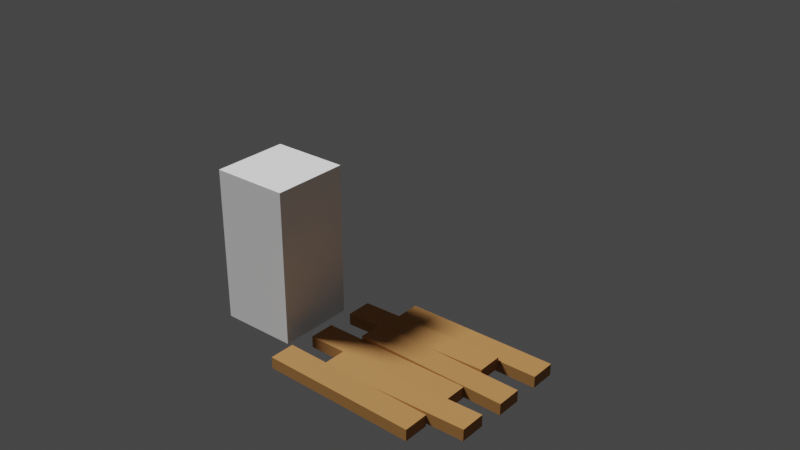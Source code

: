 # Source: RPGGame_Environ.blend  (saved by Blender 3.0.42; exported with 4.5.12 LTS)
import bpy
from mathutils import Matrix  # noqa: F401  (used for matrix-valued properties, if any)

bpy.ops.wm.read_factory_settings(use_empty=True)
scene = bpy.context.scene
scene.name = 'Scene'

# ---- collections
col_collection = bpy.data.collections.new('Collection'); scene.collection.children.link(col_collection)
col_rock_column_1x1 = bpy.data.collections.new('rock_column_1x1'); scene.collection.children.link(col_rock_column_1x1)
col_rock_column_3x1 = bpy.data.collections.new('rock_column_3x1'); scene.collection.children.link(col_rock_column_3x1)
col_rock_column_3x1_low = bpy.data.collections.new('rock_column_3x1_low'); scene.collection.children.link(col_rock_column_3x1_low)
col_chest = bpy.data.collections.new('chest'); scene.collection.children.link(col_chest)
col_wood_floor = bpy.data.collections.new('wood_floor'); scene.collection.children.link(col_wood_floor)

# ---- materials (node trees are filled in below, after node groups)
mat_rock = bpy.data.materials.new('rock')
mat_rock.alpha_threshold = 0.0
mat_rock.use_transparent_shadow = False
mat_rock.line_color = (0.0, 0.0, 0.0, 1.0)
mat_wood = bpy.data.materials.new('wood')
mat_wood.use_transparent_shadow = False
mat_steel = bpy.data.materials.new('steel')
mat_steel.use_transparent_shadow = False
mat_red = bpy.data.materials.new('red')
mat_red.use_transparent_shadow = False

# ---- node groups
ng_auto_smooth = bpy.data.node_groups.new('Auto Smooth', 'GeometryNodeTree')
_s = ng_auto_smooth.interface.new_socket(name='Geometry', in_out='OUTPUT', socket_type='NodeSocketGeometry')
_s = ng_auto_smooth.interface.new_socket(name='Geometry', in_out='INPUT', socket_type='NodeSocketGeometry')
_s = ng_auto_smooth.interface.new_socket(name='Angle', in_out='INPUT', socket_type='NodeSocketFloat')
_s.subtype = 'ANGLE'
_s.min_value = 0.0
_s.max_value = 3.142
ng_auto_smooth.is_modifier = True
_N = ng_auto_smooth.nodes; _L = ng_auto_smooth.links
n0 = _N.new('NodeGroupOutput'); n0.name = 'Group Output'; n0.location = (480, -100)
n1 = _N.new('NodeGroupInput'); n1.name = 'Group Input'; n1.location = (-420, -300)
n2 = _N.new('NodeGroupInput'); n2.name = 'Group Input.001'; n2.location = (-60, -100)
n3 = _N.new('GeometryNodeSetShadeSmooth'); n3.name = 'Set Shade Smooth'; n3.location = (120, -100)
n3.domain = 'EDGE'
n4 = _N.new('GeometryNodeSetShadeSmooth'); n4.name = 'Set Shade Smooth.001'; n4.location = (300, -100)
n5 = _N.new('GeometryNodeInputMeshEdgeAngle'); n5.name = 'Edge Angle'; n5.location = (-420, -220)
n6 = _N.new('GeometryNodeInputEdgeSmooth'); n6.name = 'Is Edge Smooth'; n6.location = (-60, -160)
n7 = _N.new('GeometryNodeInputShadeSmooth'); n7.name = 'Is Face Smooth'; n7.location = (-240, -340)
n8 = _N.new('FunctionNodeBooleanMath'); n8.name = 'Boolean Math'; n8.location = (-60, -220)
n9 = _N.new('FunctionNodeCompare'); n9.name = 'Compare'; n9.location = (-240, -180)
n9.operation = 'LESS_EQUAL'
_L.new(n5.outputs[0], n9.inputs[0])
_L.new(n4.outputs[0], n0.inputs[0])
_L.new(n1.outputs[1], n9.inputs[1])
_L.new(n9.outputs[0], n8.inputs[0])
_L.new(n7.outputs[0], n8.inputs[1])
_L.new(n2.outputs[0], n3.inputs[0])
_L.new(n6.outputs[0], n3.inputs[1])
_L.new(n3.outputs[0], n4.inputs[0])
_L.new(n8.outputs[0], n3.inputs[2])
n0.is_active_output = True

# ---- material node trees
mat_rock.use_nodes = True; mat_rock.node_tree.nodes.clear()
_N = mat_rock.node_tree.nodes; _L = mat_rock.node_tree.links
n0 = _N.new('ShaderNodeOutputMaterial'); n0.name = 'Material Output'; n0.location = (300, 300)
n1 = _N.new('ShaderNodeBsdfPrincipled'); n1.name = 'Principled BSDF'; n1.location = (10, 300)
n1.distribution = 'GGX'
n1.subsurface_method = 'RANDOM_WALK_SKIN'
n1.inputs[0].default_value = (0.2883, 0.2702, 0.2624, 1.0)
n1.inputs[2].default_value = 0.4
n1.inputs[3].default_value = 1.45
n1.inputs[27].default_value = (0.0, 0.0, 0.0, 1.0)
n1.inputs[28].default_value = 1.0
_L.new(n1.outputs[0], n0.inputs[0])
n0.is_active_output = True
mat_wood.use_nodes = True; mat_wood.node_tree.nodes.clear()
_N = mat_wood.node_tree.nodes; _L = mat_wood.node_tree.links
n0 = _N.new('ShaderNodeBsdfPrincipled'); n0.name = 'Principled BSDF'; n0.location = (10, 300)
n0.distribution = 'GGX'
n0.subsurface_method = 'RANDOM_WALK_SKIN'
n0.inputs[0].default_value = (0.402, 0.1845, 0.05127, 1.0)
n0.inputs[2].default_value = 0.8
n0.inputs[3].default_value = 1.45
n0.inputs[27].default_value = (0.0, 0.0, 0.0, 1.0)
n0.inputs[28].default_value = 1.0
n1 = _N.new('ShaderNodeOutputMaterial'); n1.name = 'Material Output'; n1.location = (300, 300)
_L.new(n0.outputs[0], n1.inputs[0])
n1.is_active_output = True
mat_steel.use_nodes = True; mat_steel.node_tree.nodes.clear()
_N = mat_steel.node_tree.nodes; _L = mat_steel.node_tree.links
n0 = _N.new('ShaderNodeBsdfPrincipled'); n0.name = 'Principled BSDF'; n0.location = (10, 300)
n0.distribution = 'GGX'
n0.subsurface_method = 'RANDOM_WALK_SKIN'
n0.inputs[0].default_value = (0.05781, 0.05781, 0.0648, 1.0)
n0.inputs[3].default_value = 1.45
n0.inputs[27].default_value = (0.0, 0.0, 0.0, 1.0)
n0.inputs[28].default_value = 1.0
n1 = _N.new('ShaderNodeOutputMaterial'); n1.name = 'Material Output'; n1.location = (300, 300)
_L.new(n0.outputs[0], n1.inputs[0])
n1.is_active_output = True
mat_red.use_nodes = True; mat_red.node_tree.nodes.clear()
_N = mat_red.node_tree.nodes; _L = mat_red.node_tree.links
n0 = _N.new('ShaderNodeBsdfPrincipled'); n0.name = 'Principled BSDF'; n0.location = (10, 300)
n0.distribution = 'GGX'
n0.subsurface_method = 'RANDOM_WALK_SKIN'
n0.inputs[0].default_value = (0.5071, 0.02472, 0.01072, 1.0)
n0.inputs[2].default_value = 0.8
n0.inputs[3].default_value = 1.45
n0.inputs[27].default_value = (0.0, 0.0, 0.0, 1.0)
n0.inputs[28].default_value = 1.0
n1 = _N.new('ShaderNodeOutputMaterial'); n1.name = 'Material Output'; n1.location = (300, 300)
_L.new(n0.outputs[0], n1.inputs[0])
n1.is_active_output = True

# ---- world
world_world = bpy.data.worlds.new('World'); scene.world = world_world
world_world.use_nodes = True; world_world.node_tree.nodes.clear()
_N = world_world.node_tree.nodes; _L = world_world.node_tree.links
n0 = _N.new('ShaderNodeOutputWorld'); n0.name = 'World Output'; n0.location = (300, 300)
n1 = _N.new('ShaderNodeBackground'); n1.name = 'Background'; n1.location = (10, 300)
n1.inputs[0].default_value = (0.05088, 0.05088, 0.05088, 1.0)
_L.new(n1.outputs[0], n0.inputs[0])
n0.is_active_output = True
world_world.color = (0.05088, 0.05088, 0.05088)
world_world.use_sun_shadow = False
world_world.sun_shadow_jitter_overblur = 0.0

# ---- lights
light_light = bpy.data.lights.new('Light', 'SUN')
light_light.transmission_factor = 0.0
light_light.angle = 0.1993
light_light.energy = 4.0
light_light.shadow_soft_size = 0.1
light_light.shadow_cascade_max_distance = 1000.0

# ---- meshes
me_cube = bpy.data.meshes.new('Cube')
me_cube.from_pydata([(-0.5, -0.5, -1.0), (-0.5, -0.5, 1.0), (-0.5, 0.5, -1.0), (-0.5, 0.5, 1.0), (0.5, -0.5, -1.0), (0.5, -0.5, 1.0), (0.5, 0.5, -1.0), (0.5, 0.5, 1.0)], [], [(0, 1, 3, 2), (2, 3, 7, 6), (6, 7, 5, 4), (4, 5, 1, 0), (2, 6, 4, 0), (7, 3, 1, 5)])
_uv = me_cube.uv_layers.new(name='UVMap')
_uv.uv.foreach_set('vector', [0.375, 0.0, 0.625, 0.0, 0.625, 0.25, 0.375, 0.25, 0.375, 0.25, 0.625, 0.25, 0.625, 0.5, 0.375, 0.5, 0.375, 0.5, 0.625, 0.5, 0.625, 0.75, 0.375, 0.75, 0.375, 0.75, 0.625, 0.75, 0.625, 1.0, 0.375, 1.0, 0.125, 0.5, 0.375, 0.5, 0.375, 0.75, 0.125, 0.75, 0.625, 0.5, 0.875, 0.5, 0.875, 0.75, 0.625, 0.75])
me_cube.use_remesh_fix_poles = True
me_cube.use_remesh_preserve_attributes = False
me_cube.update()
me_cube_005 = bpy.data.meshes.new('Cube.005')
me_cube_005.from_pydata([(0.75, 0.75, 0.0), (0.75, 0.75, -0.75), (0.75, -0.75, 0.0), (0.75, -0.75, -0.75), (-0.75, 0.75, 0.0), (-0.75, 0.75, -0.75), (-0.75, -0.75, 0.0), (-0.75, -0.75, -0.75), (0.75, 0.75, 4.5), (0.75, -0.75, 4.5), (-0.75, 0.75, 4.5), (-0.75, -0.75, 4.5), (0.75, -0.75, 1.5), (0.75, -0.75, 3.0), (-0.75, -0.75, 3.0), (-0.75, -0.75, 1.5), (-0.75, 0.75, 3.0), (-0.75, 0.75, 1.5), (0.75, 0.75, 1.5), (0.75, 0.75, 3.0), (0.0, 0.75, -0.75), (0.0, -0.75, 0.0), (0.0, -0.75, -0.75), (0.0, 0.75, 0.0), (0.0, -0.75, 4.5), (0.0, 0.75, 4.5), (0.0, 0.75, 1.5), (0.0, 0.75, 3.0), (0.0, -0.75, 1.5), (0.0, -0.75, 3.0), (-0.75, 0.0, -0.75), (0.75, 0.0, 0.0), (-0.75, 0.0, 0.0), (0.75, 0.0, -0.75), (0.75, 0.0, 4.5), (-0.75, 0.0, 4.5), (0.75, 0.0, 1.5), (0.75, 0.0, 3.0), (-0.75, 0.0, 1.5), (-0.75, 0.0, 3.0), (0.0, 0.0, 4.5), (0.0, 0.0, -0.75)], [], [(32, 6, 15, 38), (22, 21, 6, 7), (30, 32, 4, 5), (41, 33, 3, 22), (33, 31, 2, 3), (20, 23, 0, 1), (40, 35, 11, 24), (39, 14, 11, 35), (37, 34, 9, 13), (18, 26, 27, 19), (14, 29, 24, 11), (38, 15, 14, 39), (37, 19, 8, 34), (31, 0, 18, 36), (36, 18, 19, 37), (32, 38, 17, 4), (38, 39, 16, 17), (28, 12, 13, 29), (21, 2, 12, 28), (15, 28, 29, 14), (6, 21, 28, 15), (27, 16, 10, 25), (34, 40, 24, 9), (5, 4, 23, 20), (30, 41, 22, 7), (3, 2, 21, 22), (19, 27, 25, 8), (29, 13, 9, 24), (39, 35, 10, 16), (26, 17, 16, 27), (36, 37, 13, 12), (23, 4, 17, 26), (31, 36, 12, 2), (5, 20, 41, 30), (8, 25, 40, 34), (25, 10, 35, 40), (1, 0, 31, 33), (20, 1, 33, 41), (7, 6, 32, 30), (0, 23, 26, 18)])
_uv = me_cube_005.uv_layers.new(name='UVMap')
_uv.uv.foreach_set('vector', [0.625, 0.125, 0.625, 0.0, 0.625, 0.0, 0.625, 0.125, 0.375, 0.875, 0.625, 0.875, 0.625, 1.0, 0.375, 1.0, 0.375, 0.125, 0.625, 0.125, 0.625, 0.25, 0.375, 0.25, 0.25, 0.625, 0.375, 0.625, 0.375, 0.75, 0.25, 0.75, 0.375, 0.625, 0.625, 0.625, 0.625, 0.75, 0.375, 0.75, 0.375, 0.375, 0.625, 0.375, 0.625, 0.5, 0.375, 0.5, 0.75, 0.625, 0.875, 0.625, 0.875, 0.75, 0.75, 0.75, 0.625, 0.125, 0.625, 0.0, 0.625, 0.0, 0.625, 0.125, 0.625, 0.625, 0.625, 0.625, 0.625, 0.75, 0.625, 0.75, 0.625, 0.5, 0.625, 0.375, 0.625, 0.375, 0.625, 0.5, 0.625, 1.0, 0.625, 0.875, 0.625, 0.875, 0.625, 1.0, 0.625, 0.125, 0.625, 0.0, 0.625, 0.0, 0.625, 0.125, 0.625, 0.625, 0.625, 0.5, 0.625, 0.5, 0.625, 0.625, 0.625, 0.625, 0.625, 0.5, 0.625, 0.5, 0.625, 0.625, 0.625, 0.625, 0.625, 0.5, 0.625, 0.5, 0.625, 0.625, 0.625, 0.125, 0.625, 0.125, 0.625, 0.25, 0.625, 0.25, 0.625, 0.125, 0.625, 0.125, 0.625, 0.25, 0.625, 0.25, 0.625, 0.875, 0.625, 0.75, 0.625, 0.75, 0.625, 0.875, 0.625, 0.875, 0.625, 0.75, 0.625, 0.75, 0.625, 0.875, 0.625, 1.0, 0.625, 0.875, 0.625, 0.875, 0.625, 1.0, 0.625, 1.0, 0.625, 0.875, 0.625, 0.875, 0.625, 1.0, 0.625, 0.375, 0.625, 0.25, 0.625, 0.25, 0.625, 0.375, 0.625, 0.625, 0.75, 0.625, 0.75, 0.75, 0.625, 0.75, 0.375, 0.25, 0.625, 0.25, 0.625, 0.375, 0.375, 0.375, 0.125, 0.625, 0.25, 0.625, 0.25, 0.75, 0.125, 0.75, 0.375, 0.75, 0.625, 0.75, 0.625, 0.875, 0.375, 0.875, 0.625, 0.5, 0.625, 0.375, 0.625, 0.375, 0.625, 0.5, 0.625, 0.875, 0.625, 0.75, 0.625, 0.75, 0.625, 0.875, 0.625, 0.125, 0.625, 0.125, 0.625, 0.25, 0.625, 0.25, 0.625, 0.375, 0.625, 0.25, 0.625, 0.25, 0.625, 0.375, 0.625, 0.625, 0.625, 0.625, 0.625, 0.75, 0.625, 0.75, 0.625, 0.375, 0.625, 0.25, 0.625, 0.25, 0.625, 0.375, 0.625, 0.625, 0.625, 0.625, 0.625, 0.75, 0.625, 0.75, 0.125, 0.5, 0.25, 0.5, 0.25, 0.625, 0.125, 0.625, 0.625, 0.5, 0.75, 0.5, 0.75, 0.625, 0.625, 0.625, 0.75, 0.5, 0.875, 0.5, 0.875, 0.625, 0.75, 0.625, 0.375, 0.5, 0.625, 0.5, 0.625, 0.625, 0.375, 0.625, 0.25, 0.5, 0.375, 0.5, 0.375, 0.625, 0.25, 0.625, 0.375, 0.0, 0.625, 0.0, 0.625, 0.125, 0.375, 0.125, 0.625, 0.5, 0.625, 0.375, 0.625, 0.375, 0.625, 0.5])
me_cube_005.materials.append(mat_rock)
me_cube_005.use_remesh_preserve_volume = False
me_cube_005.use_remesh_preserve_attributes = False
me_cube_005.use_mirror_vertex_groups = False
me_cube_005.update()
me_cube_004 = bpy.data.meshes.new('Cube.004')
me_cube_004.from_pydata([(2.25, 0.75, 0.0), (2.25, 0.75, -0.75), (2.25, -0.75, 0.0), (2.25, -0.75, -0.75), (-2.25, 0.75, 0.0), (-2.25, 0.75, -0.75), (-2.25, -0.75, 0.0), (-2.25, -0.75, -0.75), (2.25, 0.75, 4.5), (2.25, -0.75, 4.5), (-2.25, 0.75, 4.5), (-2.25, -0.75, 4.5), (2.25, -0.75, 1.5), (2.25, -0.75, 3.0), (-2.25, -0.75, 3.0), (-2.25, -0.75, 1.5), (-2.25, 0.75, 3.0), (-2.25, 0.75, 1.5), (2.25, 0.75, 1.5), (2.25, 0.75, 3.0), (0.0, 0.75, -0.75), (0.0, -0.75, 0.0), (0.0, -0.75, -0.75), (0.0, 0.75, 0.0), (0.0, -0.75, 4.5), (0.0, 0.75, 4.5), (0.0, 0.75, 1.5), (0.0, 0.75, 3.0), (0.0, -0.75, 1.5), (0.0, -0.75, 3.0), (-2.25, 0.0, -0.75), (2.25, 0.0, 0.0), (-2.25, 0.0, 0.0), (2.25, 0.0, -0.75), (2.25, 0.0, 4.5), (-2.25, 0.0, 4.5), (2.25, 0.0, 1.5), (2.25, 0.0, 3.0), (-2.25, 0.0, 1.5), (-2.25, 0.0, 3.0), (0.0, 0.0, 4.5), (0.0, 0.0, -0.75), (-1.5, 0.75, -0.75), (-1.5, -0.75, 0.0), (-1.5, -0.75, 4.5), (-1.5, -0.75, 1.5), (-1.5, -0.75, 3.0), (-1.5, -0.75, -0.75), (-1.5, 0.75, 0.0), (-1.5, 0.75, 4.5), (-1.5, 0.75, 1.5), (-1.5, 0.75, 3.0), (-1.5, 0.0, -0.75), (-1.5, 0.0, 4.5), (1.5, -0.75, -0.75), (1.5, 0.75, 0.0), (1.5, 0.75, 4.5), (1.5, 0.75, 1.5), (1.5, 0.75, 3.0), (1.5, 0.75, -0.75), (1.5, -0.75, 0.0), (1.5, -0.75, 4.5), (1.5, -0.75, 1.5), (1.5, -0.75, 3.0), (1.5, 0.0, 4.5), (1.5, 0.0, -0.75)], [], [(32, 6, 15, 38), (47, 43, 6, 7), (30, 32, 4, 5), (65, 33, 3, 54), (33, 31, 2, 3), (59, 55, 0, 1), (53, 35, 11, 44), (39, 14, 11, 35), (37, 34, 9, 13), (57, 26, 27, 58), (46, 29, 24, 44), (38, 15, 14, 39), (37, 19, 8, 34), (31, 0, 18, 36), (36, 18, 19, 37), (32, 38, 17, 4), (38, 39, 16, 17), (62, 12, 13, 63), (60, 2, 12, 62), (45, 28, 29, 46), (43, 21, 28, 45), (51, 16, 10, 49), (64, 40, 24, 61), (42, 48, 23, 20), (52, 41, 22, 47), (54, 60, 21, 22), (58, 27, 25, 56), (63, 13, 9, 61), (39, 35, 10, 16), (50, 17, 16, 51), (36, 37, 13, 12), (48, 4, 17, 50), (31, 36, 12, 2), (42, 20, 41, 52), (56, 25, 40, 64), (49, 10, 35, 53), (1, 0, 31, 33), (59, 1, 33, 65), (7, 6, 32, 30), (55, 23, 26, 57), (25, 49, 53, 40), (5, 42, 52, 30), (23, 48, 50, 26), (26, 50, 51, 27), (30, 52, 47, 7), (5, 4, 48, 42), (27, 51, 49, 25), (6, 43, 45, 15), (15, 45, 46, 14), (14, 46, 44, 11), (40, 53, 44, 24), (22, 21, 43, 47), (0, 55, 57, 18), (20, 59, 65, 41), (8, 56, 64, 34), (29, 63, 61, 24), (19, 58, 56, 8), (3, 2, 60, 54), (34, 64, 61, 9), (21, 60, 62, 28), (28, 62, 63, 29), (18, 57, 58, 19), (20, 23, 55, 59), (41, 65, 54, 22)])
_uv = me_cube_004.uv_layers.new(name='UVMap')
_uv.uv.foreach_set('vector', [0.625, 0.125, 0.625, 0.0, 0.625, 0.0, 0.625, 0.125, 0.375, 0.9375, 0.625, 0.9375, 0.625, 1.0, 0.375, 1.0, 0.375, 0.125, 0.625, 0.125, 0.625, 0.25, 0.375, 0.25, 0.3125, 0.625, 0.375, 0.625, 0.375, 0.75, 0.3125, 0.75, 0.375, 0.625, 0.625, 0.625, 0.625, 0.75, 0.375, 0.75, 0.375, 0.4375, 0.625, 0.4375, 0.625, 0.5, 0.375, 0.5, 0.8125, 0.625, 0.875, 0.625, 0.875, 0.75, 0.8125, 0.75, 0.625, 0.125, 0.625, 0.0, 0.625, 0.0, 0.625, 0.125, 0.625, 0.625, 0.625, 0.625, 0.625, 0.75, 0.625, 0.75, 0.625, 0.4375, 0.625, 0.375, 0.625, 0.375, 0.625, 0.4375, 0.625, 0.9375, 0.625, 0.875, 0.625, 0.875, 0.625, 0.9375, 0.625, 0.125, 0.625, 0.0, 0.625, 0.0, 0.625, 0.125, 0.625, 0.625, 0.625, 0.5, 0.625, 0.5, 0.625, 0.625, 0.625, 0.625, 0.625, 0.5, 0.625, 0.5, 0.625, 0.625, 0.625, 0.625, 0.625, 0.5, 0.625, 0.5, 0.625, 0.625, 0.625, 0.125, 0.625, 0.125, 0.625, 0.25, 0.625, 0.25, 0.625, 0.125, 0.625, 0.125, 0.625, 0.25, 0.625, 0.25, 0.625, 0.8125, 0.625, 0.75, 0.625, 0.75, 0.625, 0.8125, 0.625, 0.8125, 0.625, 0.75, 0.625, 0.75, 0.625, 0.8125, 0.625, 0.9375, 0.625, 0.875, 0.625, 0.875, 0.625, 0.9375, 0.625, 0.9375, 0.625, 0.875, 0.625, 0.875, 0.625, 0.9375, 0.625, 0.3125, 0.625, 0.25, 0.625, 0.25, 0.625, 0.3125, 0.6875, 0.625, 0.75, 0.625, 0.75, 0.75, 0.6875, 0.75, 0.375, 0.3125, 0.625, 0.3125, 0.625, 0.375, 0.375, 0.375, 0.1875, 0.625, 0.25, 0.625, 0.25, 0.75, 0.1875, 0.75, 0.375, 0.8125, 0.625, 0.8125, 0.625, 0.875, 0.375, 0.875, 0.625, 0.4375, 0.625, 0.375, 0.625, 0.375, 0.625, 0.4375, 0.625, 0.8125, 0.625, 0.75, 0.625, 0.75, 0.625, 0.8125, 0.625, 0.125, 0.625, 0.125, 0.625, 0.25, 0.625, 0.25, 0.625, 0.3125, 0.625, 0.25, 0.625, 0.25, 0.625, 0.3125, 0.625, 0.625, 0.625, 0.625, 0.625, 0.75, 0.625, 0.75, 0.625, 0.3125, 0.625, 0.25, 0.625, 0.25, 0.625, 0.3125, 0.625, 0.625, 0.625, 0.625, 0.625, 0.75, 0.625, 0.75, 0.1875, 0.5, 0.25, 0.5, 0.25, 0.625, 0.1875, 0.625, 0.6875, 0.5, 0.75, 0.5, 0.75, 0.625, 0.6875, 0.625, 0.8125, 0.5, 0.875, 0.5, 0.875, 0.625, 0.8125, 0.625, 0.375, 0.5, 0.625, 0.5, 0.625, 0.625, 0.375, 0.625, 0.3125, 0.5, 0.375, 0.5, 0.375, 0.625, 0.3125, 0.625, 0.375, 0.0, 0.625, 0.0, 0.625, 0.125, 0.375, 0.125, 0.625, 0.4375, 0.625, 0.375, 0.625, 0.375, 0.625, 0.4375, 0.75, 0.5, 0.8125, 0.5, 0.8125, 0.625, 0.75, 0.625, 0.125, 0.5, 0.1875, 0.5, 0.1875, 0.625, 0.125, 0.625, 0.625, 0.375, 0.625, 0.3125, 0.625, 0.3125, 0.625, 0.375, 0.625, 0.375, 0.625, 0.3125, 0.625, 0.3125, 0.625, 0.375, 0.125, 0.625, 0.1875, 0.625, 0.1875, 0.75, 0.125, 0.75, 0.375, 0.25, 0.625, 0.25, 0.625, 0.3125, 0.375, 0.3125, 0.625, 0.375, 0.625, 0.3125, 0.625, 0.3125, 0.625, 0.375, 0.625, 1.0, 0.625, 0.9375, 0.625, 0.9375, 0.625, 1.0, 0.625, 1.0, 0.625, 0.9375, 0.625, 0.9375, 0.625, 1.0, 0.625, 1.0, 0.625, 0.9375, 0.625, 0.9375, 0.625, 1.0, 0.75, 0.625, 0.8125, 0.625, 0.8125, 0.75, 0.75, 0.75, 0.375, 0.875, 0.625, 0.875, 0.625, 0.9375, 0.375, 0.9375, 0.625, 0.5, 0.625, 0.4375, 0.625, 0.4375, 0.625, 0.5, 0.25, 0.5, 0.3125, 0.5, 0.3125, 0.625, 0.25, 0.625, 0.625, 0.5, 0.6875, 0.5, 0.6875, 0.625, 0.625, 0.625, 0.625, 0.875, 0.625, 0.8125, 0.625, 0.8125, 0.625, 0.875, 0.625, 0.5, 0.625, 0.4375, 0.625, 0.4375, 0.625, 0.5, 0.375, 0.75, 0.625, 0.75, 0.625, 0.8125, 0.375, 0.8125, 0.625, 0.625, 0.6875, 0.625, 0.6875, 0.75, 0.625, 0.75, 0.625, 0.875, 0.625, 0.8125, 0.625, 0.8125, 0.625, 0.875, 0.625, 0.875, 0.625, 0.8125, 0.625, 0.8125, 0.625, 0.875, 0.625, 0.5, 0.625, 0.4375, 0.625, 0.4375, 0.625, 0.5, 0.375, 0.375, 0.625, 0.375, 0.625, 0.4375, 0.375, 0.4375, 0.25, 0.625, 0.3125, 0.625, 0.3125, 0.75, 0.25, 0.75])
me_cube_004.materials.append(mat_rock)
me_cube_004.use_remesh_preserve_volume = False
me_cube_004.use_remesh_preserve_attributes = False
me_cube_004.use_mirror_vertex_groups = False
me_cube_004.update()
me_cube_003 = bpy.data.meshes.new('Cube.003')
me_cube_003.from_pydata([(2.25, 0.75, 0.0), (2.25, 0.75, -0.75), (2.25, -0.75, 0.0), (2.25, -0.75, -0.75), (-2.25, 0.75, 0.0), (-2.25, 0.75, -0.75), (-2.25, -0.75, 0.0), (-2.25, -0.75, -0.75), (-2.25, 0.75, 1.5), (2.25, -0.75, 1.5), (-2.25, -0.75, 1.5), (2.25, 0.75, 1.5), (0.0, 0.75, -0.75), (0.0, -0.75, 0.0), (0.0, -0.75, -0.75), (0.0, 0.75, 0.0), (0.0, 0.75, 1.5), (0.0, -0.75, 1.5), (-2.25, 0.0, -0.75), (2.25, 0.0, 0.0), (-2.25, 0.0, 0.0), (2.25, 0.0, -0.75), (2.25, 0.0, 1.5), (-2.25, 0.0, 1.5), (0.0, 0.0, 1.5), (0.0, 0.0, -0.75), (-1.5, 0.75, -0.75), (-1.5, -0.75, 0.0), (-1.5, -0.75, 1.5), (-1.5, -0.75, -0.75), (-1.5, 0.75, 0.0), (-1.5, 0.75, 1.5), (-1.5, 0.0, -0.75), (-1.5, 0.0, 1.5), (1.5, -0.75, -0.75), (1.5, 0.75, 0.0), (1.5, 0.75, 1.5), (1.5, 0.75, -0.75), (1.5, -0.75, 0.0), (1.5, -0.75, 1.5), (1.5, 0.0, 1.5), (1.5, 0.0, -0.75)], [], [(20, 6, 10, 23), (29, 27, 6, 7), (18, 20, 4, 5), (41, 21, 3, 34), (21, 19, 2, 3), (37, 35, 0, 1), (33, 23, 10, 28), (19, 0, 11, 22), (20, 23, 8, 4), (38, 2, 9, 39), (27, 13, 17, 28), (40, 24, 17, 39), (26, 30, 15, 12), (32, 25, 14, 29), (34, 38, 13, 14), (30, 4, 8, 31), (19, 22, 9, 2), (26, 12, 25, 32), (36, 16, 24, 40), (31, 8, 23, 33), (1, 0, 19, 21), (37, 1, 21, 41), (7, 6, 20, 18), (35, 15, 16, 36), (16, 31, 33, 24), (5, 26, 32, 18), (15, 30, 31, 16), (18, 32, 29, 7), (5, 4, 30, 26), (6, 27, 28, 10), (24, 33, 28, 17), (14, 13, 27, 29), (0, 35, 36, 11), (12, 37, 41, 25), (11, 36, 40, 22), (3, 2, 38, 34), (22, 40, 39, 9), (13, 38, 39, 17), (12, 15, 35, 37), (25, 41, 34, 14)])
_uv = me_cube_003.uv_layers.new(name='UVMap')
_uv.uv.foreach_set('vector', [0.625, 0.125, 0.625, 0.0, 0.625, 0.0, 0.625, 0.125, 0.375, 0.9375, 0.625, 0.9375, 0.625, 1.0, 0.375, 1.0, 0.375, 0.125, 0.625, 0.125, 0.625, 0.25, 0.375, 0.25, 0.3125, 0.625, 0.375, 0.625, 0.375, 0.75, 0.3125, 0.75, 0.375, 0.625, 0.625, 0.625, 0.625, 0.75, 0.375, 0.75, 0.375, 0.4375, 0.625, 0.4375, 0.625, 0.5, 0.375, 0.5, 0.8125, 0.625, 0.875, 0.625, 0.875, 0.75, 0.8125, 0.75, 0.625, 0.625, 0.625, 0.5, 0.625, 0.5, 0.625, 0.625, 0.625, 0.125, 0.625, 0.125, 0.625, 0.25, 0.625, 0.25, 0.625, 0.8125, 0.625, 0.75, 0.625, 0.75, 0.625, 0.8125, 0.625, 0.9375, 0.625, 0.875, 0.625, 0.875, 0.625, 0.9375, 0.6875, 0.625, 0.75, 0.625, 0.75, 0.75, 0.6875, 0.75, 0.375, 0.3125, 0.625, 0.3125, 0.625, 0.375, 0.375, 0.375, 0.1875, 0.625, 0.25, 0.625, 0.25, 0.75, 0.1875, 0.75, 0.375, 0.8125, 0.625, 0.8125, 0.625, 0.875, 0.375, 0.875, 0.625, 0.3125, 0.625, 0.25, 0.625, 0.25, 0.625, 0.3125, 0.625, 0.625, 0.625, 0.625, 0.625, 0.75, 0.625, 0.75, 0.1875, 0.5, 0.25, 0.5, 0.25, 0.625, 0.1875, 0.625, 0.6875, 0.5, 0.75, 0.5, 0.75, 0.625, 0.6875, 0.625, 0.8125, 0.5, 0.875, 0.5, 0.875, 0.625, 0.8125, 0.625, 0.375, 0.5, 0.625, 0.5, 0.625, 0.625, 0.375, 0.625, 0.3125, 0.5, 0.375, 0.5, 0.375, 0.625, 0.3125, 0.625, 0.375, 0.0, 0.625, 0.0, 0.625, 0.125, 0.375, 0.125, 0.625, 0.4375, 0.625, 0.375, 0.625, 0.375, 0.625, 0.4375, 0.75, 0.5, 0.8125, 0.5, 0.8125, 0.625, 0.75, 0.625, 0.125, 0.5, 0.1875, 0.5, 0.1875, 0.625, 0.125, 0.625, 0.625, 0.375, 0.625, 0.3125, 0.625, 0.3125, 0.625, 0.375, 0.125, 0.625, 0.1875, 0.625, 0.1875, 0.75, 0.125, 0.75, 0.375, 0.25, 0.625, 0.25, 0.625, 0.3125, 0.375, 0.3125, 0.625, 1.0, 0.625, 0.9375, 0.625, 0.9375, 0.625, 1.0, 0.75, 0.625, 0.8125, 0.625, 0.8125, 0.75, 0.75, 0.75, 0.375, 0.875, 0.625, 0.875, 0.625, 0.9375, 0.375, 0.9375, 0.625, 0.5, 0.625, 0.4375, 0.625, 0.4375, 0.625, 0.5, 0.25, 0.5, 0.3125, 0.5, 0.3125, 0.625, 0.25, 0.625, 0.625, 0.5, 0.6875, 0.5, 0.6875, 0.625, 0.625, 0.625, 0.375, 0.75, 0.625, 0.75, 0.625, 0.8125, 0.375, 0.8125, 0.625, 0.625, 0.6875, 0.625, 0.6875, 0.75, 0.625, 0.75, 0.625, 0.875, 0.625, 0.8125, 0.625, 0.8125, 0.625, 0.875, 0.375, 0.375, 0.625, 0.375, 0.625, 0.4375, 0.375, 0.4375, 0.25, 0.625, 0.3125, 0.625, 0.3125, 0.75, 0.25, 0.75])
me_cube_003.materials.append(mat_rock)
me_cube_003.use_remesh_preserve_volume = False
me_cube_003.use_remesh_preserve_attributes = False
me_cube_003.use_mirror_vertex_groups = False
me_cube_003.update()
me_cube_015 = bpy.data.meshes.new('Cube.015')
me_cube_015.from_pydata([(-0.55, 0.55, 0.0), (-0.5, 0.45, 0.0), (-0.4, 0.5, 0.5), (-0.55, 0.45, 0.0), (-0.55, 0.45, 0.5), (-0.55, 0.55, 0.5), (0.55, -0.45, 0.5), (0.55, -0.45, 0.0), (0.4, -0.5, 0.5), (0.5, -0.45, 0.0), (0.55, -0.55, 0.0), (0.4, -0.55, 0.5), (0.4, -0.55, 0.0), (0.5, -0.45, 0.5), (0.4, -0.5, 0.0), (0.4, -0.45, 0.0), (-0.525, 0.45, 0.5), (-0.4, 0.525, 0.5), (0.4, 0.525, 0.5), (0.525, 0.45, 0.5), (-0.4, -0.45, 0.0), (-0.4, -0.5, 0.0), (-0.5, -0.45, 0.5), (-0.4, -0.55, 0.0), (-0.4, -0.55, 0.5), (-0.55, -0.55, 0.0), (-0.5, -0.45, 0.0), (-0.4, -0.5, 0.5), (-0.55, -0.45, 0.0), (-0.55, -0.45, 0.5), (0.55, 0.55, 0.5), (0.525, 0.525, 0.5), (0.55, 0.45, 0.5), (0.55, 0.45, 0.0), (0.4, 0.5, 0.5), (0.5, 0.45, 0.0), (0.55, 0.55, 0.0), (0.4, 0.55, 0.5), (0.4, 0.55, 0.0), (0.5, 0.45, 0.5), (0.4, 0.5, 0.0), (0.4, 0.45, 0.0), (-0.45, -0.45, 0.1), (0.45, -0.45, 0.1), (0.45, 0.45, 0.1), (-0.45, 0.45, 0.1), (-0.45, -0.45, 0.5), (0.525, -0.525, 0.5), (0.45, -0.45, 0.5), (0.45, 0.45, 0.5), (-0.45, 0.45, 0.5), (-0.55, -0.55, 0.5), (-0.525, -0.45, 0.5), (-0.4, -0.525, 0.5), (-0.4, 0.55, 0.5), (-0.4, 0.55, 0.0), (-0.5, 0.45, 0.5), (-0.4, 0.5, 0.0), (-0.4, 0.45, 0.0), (0.55, -0.55, 0.5), (0.525, -0.45, 0.5), (0.4, -0.525, 0.5), (-0.5, 0.5, 0.5), (0.5, 0.5, 0.5), (-0.5, -0.5, 0.5), (0.5, -0.5, 0.5), (-0.35, 0.5604, 0.5354), (-0.35, 0.525, 0.55), (-0.35, 0.4896, 0.5354), (-0.35, 0.475, 0.5), (-0.35, 0.4896, 0.4646), (-0.35, 0.525, 0.45), (-0.35, 0.5604, 0.4646), (-0.35, 0.575, 0.5), (-0.2, 0.5604, 0.5354), (-0.2, 0.525, 0.55), (-0.2, 0.4896, 0.5354), (-0.2, 0.475, 0.5), (-0.2, 0.4896, 0.4646), (-0.2, 0.525, 0.45), (-0.2, 0.5604, 0.4646), (-0.2, 0.575, 0.5), (0.2, 0.5604, 0.5354), (0.2, 0.525, 0.55), (0.2, 0.4896, 0.5354), (0.2, 0.475, 0.5), (0.2, 0.4896, 0.4646), (0.2, 0.525, 0.45), (0.2, 0.5604, 0.4646), (0.2, 0.575, 0.5), (0.35, 0.5604, 0.5354), (0.35, 0.525, 0.55), (0.35, 0.4896, 0.5354), (0.35, 0.475, 0.5), (0.35, 0.4896, 0.4646), (0.35, 0.525, 0.45), (0.35, 0.5604, 0.4646), (0.35, 0.575, 0.5), (-0.5, -0.5, 0.45), (-0.5, 0.5, 0.45), (-0.5, 0.5, 0.05), (-0.5, -0.5, 0.05), (0.5, -0.5, 0.45), (0.5, -0.5, 0.05), (0.5, 0.5, 0.45), (0.5, 0.5, 0.05), (-0.525, -0.525, 0.45), (-0.45, -0.45, 0.45), (0.525, -0.525, 0.45), (0.45, -0.45, 0.45), (0.525, 0.525, 0.45), (0.45, 0.45, 0.45), (-0.525, 0.525, 0.45), (-0.45, 0.45, 0.45), (-0.525, 0.525, 0.5), (-0.525, 0.525, 0.0), (-0.525, -0.525, 0.0), (-0.45, 0.45, 0.05), (-0.525, -0.525, 0.1), (0.45, 0.45, 0.05), (-0.5, -0.5, 0.1), (0.525, -0.525, 0.1), (0.525, -0.525, 0.0), (0.45, -0.45, 0.05), (0.5, -0.5, 0.1), (0.525, 0.525, 0.0), (-0.45, -0.45, 0.05), (0.5, 0.5, 0.1), (0.525, 0.525, 0.1), (-0.5, 0.5, 0.1), (-0.525, 0.525, 0.1), (-0.525, -0.525, 0.5), (-0.45, -0.45, 0.0), (0.45, -0.45, 0.0), (0.45, 0.45, 0.0), (-0.45, 0.45, 0.0)], [], [(103, 102, 98, 101), (105, 104, 102, 103), (103, 101, 100, 105), (101, 98, 99, 100), (105, 100, 99, 104), (7, 9, 13, 6), (3, 1, 56, 4), (58, 3, 0, 55), (2, 57, 55, 54), (3, 4, 5, 0), (0, 5, 54, 55), (5, 4, 16, 114), (5, 114, 17, 54), (30, 37, 18, 31), (30, 31, 19, 32), (36, 38, 37, 30), (33, 36, 30, 32), (34, 37, 38, 40), (41, 38, 36, 33), (33, 32, 39, 35), (28, 29, 22, 26), (20, 23, 25, 28), (27, 24, 23, 21), (28, 25, 51, 29), (25, 23, 24, 51), (65, 64, 131, 47), (63, 65, 47, 31), (64, 62, 114, 131), (62, 63, 31, 114), (51, 131, 52, 29), (51, 24, 53, 131), (15, 7, 10, 12), (8, 14, 12, 11), (7, 6, 59, 10), (10, 59, 11, 12), (59, 6, 60, 47), (59, 47, 61, 11), (66, 74, 81, 73), (67, 75, 74, 66), (68, 76, 75, 67), (69, 77, 76, 68), (70, 78, 77, 69), (71, 79, 78, 70), (72, 80, 79, 71), (73, 81, 80, 72), (82, 90, 97, 89), (83, 91, 90, 82), (84, 92, 91, 83), (85, 93, 92, 84), (86, 94, 93, 85), (87, 95, 94, 86), (88, 96, 95, 87), (89, 97, 96, 88), (97, 90, 91, 92, 93, 94, 95, 96), (89, 88, 87, 86, 85, 84, 83, 82), (81, 74, 75, 76, 77, 78, 79, 80), (73, 72, 71, 70, 69, 68, 67, 66), (106, 131, 114, 112), (107, 109, 108, 106), (108, 47, 131, 106), (109, 111, 110, 108), (110, 31, 47, 108), (112, 114, 31, 110), (113, 107, 106, 112), (116, 118, 130, 115), (130, 118, 120, 129), (122, 121, 118, 116), (118, 121, 124, 120), (125, 128, 121, 122), (121, 128, 127, 124), (115, 130, 128, 125), (128, 130, 129, 127), (135, 117, 126, 132), (132, 126, 123, 133), (134, 119, 117, 135), (133, 123, 119, 134), (111, 113, 112, 110), (133, 122, 116, 132), (134, 125, 122, 133), (132, 116, 115, 135), (135, 115, 125, 134), (50, 46, 42, 45), (46, 48, 43, 42), (48, 49, 44, 43), (49, 50, 45, 44), (44, 45, 42, 43), (46, 50, 62, 64), (49, 48, 65, 63), (48, 46, 64, 65), (50, 49, 63, 62)])
me_cube_015.polygons.foreach_set('use_smooth', [0, 0, 0, 0, 0, 0, 0, 0, 0, 0, 0, 0, 0, 0, 0, 0, 0, 0, 0, 0, 0, 0, 0, 0, 0, 0, 0, 0, 0, 0, 0, 0, 0, 0, 0, 0, 0, 1, 1, 1, 1, 1, 1, 1, 1, 1, 1, 1, 1, 1, 1, 1, 1, 1, 1, 1, 1, 0, 0, 0, 0, 0, 0, 0, 0, 0, 0, 0, 0, 0, 0, 0, 0, 0, 0, 0, 0, 0, 0, 0, 0, 0, 0, 0, 0, 0, 0, 0, 0, 0])
me_cube_015.polygons.foreach_set('material_index', [0, 0, 0, 0, 0, 1, 1, 1, 1, 1, 1, 1, 1, 1, 1, 1, 1, 1, 1, 1, 1, 1, 1, 1, 1, 1, 1, 1, 1, 1, 1, 1, 1, 1, 1, 1, 1, 1, 1, 1, 1, 1, 1, 1, 1, 1, 1, 1, 1, 1, 1, 1, 1, 1, 1, 1, 1, 1, 1, 1, 1, 1, 1, 1, 1, 1, 1, 1, 1, 1, 1, 1, 1, 1, 1, 1, 1, 1, 1, 1, 1, 2, 2, 2, 2, 2, 2, 2, 2, 2])
_k = set([(0, 3), (0, 5), (0, 55), (1, 3), (3, 4), (3, 58), (6, 7), (7, 9), (7, 10), (7, 15), (10, 12), (10, 59), (11, 12), (12, 14), (12, 15), (20, 23), (20, 28), (21, 23), (23, 24), (23, 25), (25, 28), (25, 51), (26, 28), (28, 29), (30, 36), (32, 33), (33, 35), (33, 36), (33, 41), (36, 38), (37, 38), (38, 40), (38, 41), (54, 55), (55, 57), (55, 58), (66, 67), (66, 73), (67, 68), (68, 69), (69, 70), (70, 71), (71, 72), (72, 73), (74, 75), (74, 81), (75, 76), (76, 77), (77, 78), (78, 79), (79, 80), (80, 81), (82, 83), (82, 89), (83, 84), (84, 85), (85, 86), (86, 87), (87, 88), (88, 89), (90, 91), (90, 97), (91, 92), (92, 93), (93, 94), (94, 95), (95, 96), (96, 97), (98, 99), (98, 101), (99, 100), (100, 101), (100, 105), (101, 103), (102, 103), (102, 104), (103, 105), (104, 105)])
me_cube_015.attributes.new('sharp_edge', 'BOOLEAN', 'EDGE').data.foreach_set('value', [ (min(e.vertices), max(e.vertices)) in _k for e in me_cube_015.edges])
_uv = me_cube_015.uv_layers.new(name='UVMap')
_uv.uv.foreach_set('vector', [0.375, 0.75, 0.625, 0.75, 0.625, 1.0, 0.375, 1.0, 0.375, 0.5, 0.625, 0.5, 0.625, 0.75, 0.375, 0.75, 0.375, 0.75, 0.125, 0.75, 0.125, 0.5, 0.375, 0.5, 0.375, 0.0, 0.625, 0.0, 0.625, 0.25, 0.375, 0.25, 0.375, 0.5, 0.375, 0.25, 0.625, 0.25, 0.625, 0.5, 0.0, 0.0, 0.0, 0.0, 0.0, 0.0, 0.0, 0.0, 0.0, 0.0, 0.0, 0.0, 0.0, 0.0, 0.0, 0.0, 0.0, 0.0, 0.0, 0.0, 0.0, 0.0, 0.0, 0.0, 0.0, 0.0, 0.0, 0.0, 0.0, 0.0, 0.0, 0.0, 0.0, 0.0, 0.0, 0.0, 0.0, 0.0, 0.0, 0.0, 0.0, 0.0, 0.0, 0.0, 0.0, 0.0, 0.0, 0.0, 0.0, 0.0, 0.0, 0.0, 0.0, 0.0, 0.0, 0.0, 0.0, 0.0, 0.0, 0.0, 0.0, 0.0, 0.0, 0.0, 0.0, 0.0, 0.0, 0.0, 0.0, 0.0, 0.0, 0.0, 0.0, 0.0, 0.0, 0.0, 0.0, 0.0, 0.0, 0.0, 0.0, 0.0, 0.0, 0.0, 0.0, 0.0, 0.0, 0.0, 0.0, 0.0, 0.0, 0.0, 0.0, 0.0, 0.0, 0.0, 0.0, 0.0, 0.0, 0.0, 0.0, 0.0, 0.0, 0.0, 0.0, 0.0, 0.0, 0.0, 0.0, 0.0, 0.0, 0.0, 0.0, 0.0, 0.0, 0.0, 0.0, 0.0, 0.0, 0.0, 0.0, 0.0, 0.0, 0.0, 0.0, 0.0, 0.0, 0.0, 0.0, 0.0, 0.0, 0.0, 0.0, 0.0, 0.0, 0.0, 0.0, 0.0, 0.0, 0.0, 0.0, 0.0, 0.0, 0.0, 0.0, 0.0, 0.0, 0.0, 0.0, 0.0, 0.0, 0.0, 0.0, 0.0, 0.0, 0.0, 0.0, 0.0, 0.0, 0.0, 0.0, 0.0, 0.0, 0.0, 0.0, 0.0, 0.0, 0.0, 0.0, 0.0, 0.0, 0.0, 0.0, 0.0, 0.0, 0.0, 0.0, 0.0, 0.0, 0.0, 0.0, 0.0, 0.0, 0.0, 0.0, 0.0, 0.0, 0.0, 0.0, 0.0, 0.0, 0.0, 0.0, 0.0, 0.0, 0.0, 0.0, 0.0, 0.0, 0.0, 0.0, 0.0, 0.0, 0.0, 0.0, 0.0, 0.0, 0.0, 0.0, 0.0, 0.0, 0.0, 0.0, 0.0, 0.0, 0.0, 0.0, 0.0, 0.0, 0.0, 0.0, 0.0, 0.0, 0.0, 0.0, 0.0, 0.0, 0.0, 0.0, 0.0, 0.0, 0.0, 0.0, 0.0, 0.0, 0.0, 0.0, 0.0, 0.0, 0.0, 0.0, 0.0, 0.0, 0.0, 0.0, 0.0, 0.0, 0.0, 0.0, 0.0, 0.0, 0.0, 0.0, 0.0, 0.0, 0.0, 0.0, 1.0, 1.0, 1.0, 1.0, 0.875, 0.0, 0.875, 0.0, 0.125, 1.0, 0.125, 1.0, 0.0, 0.0, 0.0, 0.0, 0.25, 1.0, 0.25, 1.0, 0.125, 0.0, 0.125, 0.0, 0.375, 1.0, 0.375, 1.0, 0.25, 0.0, 0.25, 0.0, 0.5, 1.0, 0.5, 1.0, 0.375, 0.0, 0.375, 0.0, 0.625, 1.0, 0.625, 1.0, 0.5, 0.0, 0.5, 0.0, 0.75, 1.0, 0.75, 1.0, 0.625, 0.0, 0.625, 0.0, 0.875, 1.0, 0.875, 1.0, 0.75, 0.0, 0.75, 0.0, 1.0, 1.0, 1.0, 1.0, 0.875, 0.0, 0.875, 0.0, 0.125, 1.0, 0.125, 1.0, 0.0, 0.0, 0.0, 0.0, 0.25, 1.0, 0.25, 1.0, 0.125, 0.0, 0.125, 0.0, 0.375, 1.0, 0.375, 1.0, 0.25, 0.0, 0.25, 0.0, 0.5, 1.0, 0.5, 1.0, 0.375, 0.0, 0.375, 0.0, 0.625, 1.0, 0.625, 1.0, 0.5, 0.0, 0.5, 0.0, 0.75, 1.0, 0.75, 1.0, 0.625, 0.0, 0.625, 0.0, 0.875, 1.0, 0.875, 1.0, 0.75, 0.0, 0.75, 1.0, 0.875, 1.0, 0.0, 1.0, 0.125, 1.0, 0.25, 1.0, 0.375, 1.0, 0.5, 1.0, 0.625, 1.0, 0.75, 0.0, 0.875, 0.0, 0.75, 0.0, 0.625, 0.0, 0.5, 0.0, 0.375, 0.0, 0.25, 0.0, 0.125, 0.0, 0.0, 1.0, 0.875, 1.0, 0.0, 1.0, 0.125, 1.0, 0.25, 1.0, 0.375, 1.0, 0.5, 1.0, 0.625, 1.0, 0.75, 0.0, 0.875, 0.0, 0.75, 0.0, 0.625, 0.0, 0.5, 0.0, 0.375, 0.0, 0.25, 0.0, 0.125, 0.0, 0.0, 0.0, 0.0, 0.0, 0.0, 0.0, 0.0, 0.0, 0.0, 0.0, 0.0, 0.0, 0.0, 0.0, 0.0, 0.0, 0.0, 0.0, 0.0, 0.0, 0.0, 0.0, 0.0, 0.0, 0.0, 0.0, 0.0, 0.0, 0.0, 0.0, 0.0, 0.0, 0.0, 0.0, 0.0, 0.0, 0.0, 0.0, 0.0, 0.0, 0.0, 0.0, 0.0, 0.0, 0.0, 0.0, 0.0, 0.0, 0.0, 0.0, 0.0, 0.0, 0.0, 0.0, 0.0, 0.0, 0.0, 0.0, 0.0, 0.0, 0.0, 0.0, 0.0, 0.0, 0.0, 0.0, 0.0, 0.0, 0.0, 0.0, 0.0, 0.0, 0.0, 0.0, 0.0, 0.0, 0.0, 0.0, 0.0, 0.0, 0.0, 0.0, 0.0, 0.0, 0.0, 0.0, 0.0, 0.0, 0.0, 0.0, 0.0, 0.0, 0.0, 0.0, 0.0, 0.0, 0.0, 0.0, 0.0, 0.0, 0.0, 0.0, 0.0, 0.0, 0.0, 0.0, 0.0, 0.0, 0.0, 0.0, 0.0, 0.0, 0.0, 0.0, 0.0, 0.0, 0.0, 0.0, 0.0, 0.0, 0.0, 0.0, 0.0, 0.0, 0.0, 0.0, 0.0, 0.0, 0.0, 0.0, 0.0, 0.0, 0.0, 0.0, 0.0, 0.0, 0.0, 0.0, 0.0, 0.0, 0.0, 0.0, 0.0, 0.0, 0.0, 0.0, 0.0, 0.0, 0.0, 0.0, 0.0, 0.0, 0.0, 0.0, 0.0, 0.0, 0.0, 0.0, 0.0, 0.0, 0.0, 0.0, 0.0, 0.0, 0.0, 0.0, 0.0, 0.0, 0.0, 0.0, 0.0, 0.0, 0.0, 0.0, 0.0, 0.0, 0.0, 0.0, 0.0, 0.0, 0.0, 0.0, 0.0, 0.0, 0.0, 0.0, 0.0, 0.0, 0.0, 0.0, 0.0, 0.0, 0.0, 0.0, 0.0, 0.0, 0.0, 0.0, 0.0, 0.0, 0.0, 0.0, 0.0, 0.0, 0.0, 0.0, 0.0, 0.0, 0.0, 0.0, 0.0, 0.0, 0.0, 0.0, 0.0, 0.0, 0.0, 0.0, 0.0, 0.0, 0.0, 0.0, 0.0, 0.0, 0.0, 0.0, 0.0, 0.0, 0.0, 0.0, 0.0, 0.0, 0.0, 0.0, 0.0, 0.0, 0.0, 0.0, 0.0, 0.0, 0.0, 0.0, 0.0, 0.0, 0.0, 0.0, 0.0, 0.0, 0.0, 0.0, 0.0, 0.0, 0.0, 0.0, 0.0, 0.0, 0.0, 0.0, 0.0, 0.0, 0.0, 0.0, 0.0, 0.0, 0.0])
me_cube_015.materials.append(mat_wood)
me_cube_015.materials.append(mat_steel)
me_cube_015.materials.append(mat_red)
me_cube_015.use_remesh_fix_poles = True
me_cube_015.use_remesh_preserve_attributes = False
me_cube_015.update()
me_cube_012 = bpy.data.meshes.new('Cube.012')
me_cube_012.from_pydata([(-0.4, -0.1714, 0.4078), (-0.4, -0.8786, 0.4078), (-0.4, -0.025, 0.125), (-0.4, -0.025, 0.05), (0.4, -0.025, 0.05), (-0.5, -1.025, 0.05), (0.4, -0.525, 0.525), (-0.525, -1.05, 0.0), (-0.525, 0.0, 0.0), (-0.45, -0.975, 0.0), (-0.5, -0.525, 0.525), (-0.5, -0.1714, 0.4078), (-0.5, -0.8786, 0.4078), (-0.5, -1.025, 0.125), (-0.5, -0.025, 0.125), (-0.4, -1.025, 0.05), (0.5, -0.525, 0.525), (0.5, -0.1714, 0.4078), (0.5, -0.8786, 0.4078), (0.5, -1.025, 0.125), (0.5, -0.025, 0.125), (0.5, -0.025, 0.05), (0.4, -1.025, 0.05), (0.45, -0.075, 0.1128), (0.45, -0.2065, 0.3668), (0.45, -0.525, 0.4723), (0.45, -0.8435, 0.3668), (-0.45, -0.525, 0.4723), (-0.45, -0.2065, 0.3668), (-0.45, -0.8435, 0.3668), (-0.45, -0.075, 0.1128), (-0.45, -0.975, 0.1128), (-0.45, -0.075, -2.608e-08), (0.45, -0.975, 0.1128), (0.45, -0.975, -3.353e-08), (0.45, -0.075, -2.608e-08), (-0.5, -1.025, 0.0), (0.5, -0.025, -8.692e-09), (0.5, -1.025, -1.118e-08), (-0.5, -0.025, -8.692e-09), (0.075, -1.025, 0.05), (-0.075, -1.025, 0.05), (0.075, -1.025, -0.1), (-0.075, -1.025, -0.1), (0.075, -1.1, 0.05), (-0.075, -1.1, 0.05), (0.075, -1.1, -0.1), (-0.075, -1.1, -0.1), (-0.5, -0.025, 0.05), (-0.55, -0.525, 0.4723), (-0.55, -0.2065, 0.3668), (-0.55, -0.8435, 0.3668), (-0.55, -0.975, 0.1128), (-0.55, -0.075, 0.1128), (-0.55, -0.975, 0.0), (-0.5, -0.075, 0.0), (-0.55, -0.525, 0.5777), (-0.55, -0.1364, 0.4489), (-0.55, -0.9136, 0.4489), (-0.55, -1.075, 0.1372), (-0.55, 0.025, 0.1372), (-0.4, -0.525, 0.5777), (-0.4, -0.1364, 0.4489), (-0.4, -0.9136, 0.4489), (-0.4, -1.075, 0.1372), (-0.4, 0.025, 0.1372), (-0.4, -1.075, 0.0), (0.4, 0.025, 0.0), (0.4, -1.05, 0.0), (0.525, -0.975, 0.0), (0.55, -1.075, 0.0), (0.4, 1.788e-07, 0.0), (0.525, -0.075, 0.0), (0.55, 0.025, 0.0), (0.55, -0.075, 0.0), (0.5, -0.525, 0.4723), (0.525, 0.0, 0.0), (0.5, -0.2065, 0.3668), (0.5, -0.8435, 0.3668), (0.5, -0.975, 0.1128), (0.4, -1.075, 0.0), (0.4, 0.025, 0.1372), (0.4, -1.075, 0.1372), (0.4, -0.9136, 0.4489), (0.4, -0.1364, 0.4489), (0.4, -0.525, 0.5777), (0.55, 0.025, 0.1372), (0.55, -1.075, 0.1372), (0.55, -0.9136, 0.4489), (0.55, -0.1364, 0.4489), (-0.525, -1.05, 0.05), (-0.5, -0.975, 0.1128), (0.525, -1.05, 0.05), (-0.5, -0.8435, 0.3668), (-0.5, -0.2065, 0.3668), (0.5, -1.025, 0.05), (0.525, 5.96e-08, 0.05), (-0.5, -0.525, 0.4723), (-0.525, 0.0, 0.05), (-0.55, -0.075, 0.0), (-0.55, 0.025, 0.0), (0.55, -0.525, 0.5777), (-0.525, -0.075, 0.0), (-0.4, 1.788e-07, 0.0), (0.5, -0.075, 0.0), (0.55, -0.975, 0.0), (0.55, -0.075, 0.1128), (0.55, -0.975, 0.1128), (0.525, -1.05, 0.0), (-0.55, -1.075, 0.0), (-0.525, -0.975, 0.0), (-0.4, -1.05, 0.0), (-0.4, 0.025, 0.0), (0.55, -0.8435, 0.3668), (0.55, -0.2065, 0.3668), (0.55, -0.525, 0.4723), (-0.5, -0.075, 0.1128), (-0.5, -0.975, 0.0), (-0.4, -0.525, 0.525), (-0.4, -1.025, 0.125), (-0.4, -1.025, 0.0), (-0.4, -0.025, 0.0), (0.5, -0.075, 0.1128), (0.5, -0.975, 0.0), (0.4, -0.1714, 0.4078), (0.4, -0.8786, 0.4078), (0.4, -1.025, 0.125), (0.4, -0.025, 0.125), (0.4, -1.025, 0.0), (0.4, -0.025, 0.0)], [], [(5, 13, 14, 48), (0, 118, 6, 124), (11, 14, 13, 12, 10), (127, 2, 0, 124), (4, 3, 2, 127), (1, 119, 126, 125), (119, 15, 22, 126), (17, 16, 18, 19, 20), (95, 21, 20, 19), (118, 1, 125, 6), (38, 108, 7, 36), (37, 76, 108, 38), (36, 7, 8, 39), (39, 8, 76, 37), (42, 43, 41, 40), (46, 44, 45, 47), (41, 43, 47, 45), (40, 41, 45, 44), (42, 40, 44, 46), (43, 42, 46, 47), (56, 58, 63, 61), (59, 109, 66, 64), (58, 59, 64, 63), (57, 56, 61, 62), (100, 60, 65, 112), (60, 57, 62, 65), (49, 51, 58, 56), (51, 52, 59, 58), (53, 50, 57, 60), (52, 54, 109, 59), (99, 53, 60, 100), (118, 0, 62, 61), (1, 118, 61, 63), (119, 1, 63, 64), (0, 2, 65, 62), (120, 119, 64, 66), (2, 121, 112, 65), (99, 55, 116, 53), (53, 116, 94, 50), (50, 94, 97, 49), (49, 97, 93, 51), (51, 93, 91, 52), (52, 91, 117, 54), (50, 49, 56, 57), (70, 80, 68, 108), (70, 108, 69, 105), (73, 76, 71, 67), (73, 74, 72, 76), (114, 89, 101, 115), (107, 105, 123, 79), (113, 107, 79, 78), (115, 113, 78, 75), (114, 115, 75, 77), (106, 114, 77, 122), (74, 106, 122, 104), (127, 81, 67, 129), (128, 80, 82, 126), (124, 84, 81, 127), (126, 82, 83, 125), (125, 83, 85, 6), (6, 85, 84, 124), (74, 73, 86, 106), (107, 87, 70, 105), (106, 86, 89, 114), (113, 88, 87, 107), (115, 101, 88, 113), (86, 81, 84, 89), (73, 67, 81, 86), (98, 90, 5, 48), (7, 90, 98, 8), (90, 92, 95, 5), (108, 92, 90, 7), (92, 96, 21, 95), (76, 96, 92, 108), (96, 98, 48, 21), (8, 98, 96, 76), (100, 8, 102, 99), (100, 112, 103, 8), (89, 84, 85, 101), (88, 83, 82, 87), (109, 54, 110, 7), (109, 7, 111, 66), (87, 82, 80, 70), (101, 85, 83, 88), (28, 24, 25, 27), (23, 24, 28, 30), (35, 23, 30, 32), (29, 26, 33, 31), (31, 33, 34, 9), (27, 25, 26, 29), (27, 29, 31, 9, 32, 30, 28), (23, 35, 34, 33, 26, 25, 24), (9, 36, 39, 32), (35, 37, 38, 34), (34, 38, 36, 9), (32, 39, 37, 35)])
me_cube_012.polygons.foreach_set('use_smooth', [0, 0, 0, 0, 0, 0, 0, 0, 0, 0, 1, 0, 0, 0, 0, 0, 0, 0, 0, 0, 0, 0, 0, 0, 0, 0, 0, 0, 0, 0, 0, 0, 0, 0, 0, 0, 0, 0, 0, 0, 0, 0, 0, 0, 0, 0, 0, 0, 0, 0, 0, 0, 0, 0, 0, 0, 0, 0, 0, 0, 0, 0, 0, 0, 0, 0, 0, 0, 0, 0, 0, 0, 0, 0, 0, 0, 0, 0, 0, 0, 0, 0, 0, 0, 1, 1, 1, 1, 1, 1, 0, 0, 0, 0, 1, 0])
me_cube_012.polygons.foreach_set('material_index', [0, 0, 0, 0, 0, 0, 0, 0, 0, 0, 1, 1, 1, 1, 1, 1, 1, 1, 1, 1, 1, 1, 1, 1, 1, 1, 1, 1, 1, 1, 1, 1, 1, 1, 1, 1, 1, 1, 1, 1, 1, 1, 1, 1, 1, 1, 1, 1, 1, 1, 1, 1, 1, 1, 1, 1, 1, 1, 1, 1, 1, 1, 1, 1, 1, 1, 1, 1, 1, 1, 1, 1, 1, 1, 1, 1, 1, 1, 1, 1, 1, 1, 1, 1, 2, 2, 2, 2, 2, 2, 2, 2, 2, 2, 2, 2])
_k = set([(2, 3), (4, 127), (5, 13), (9, 31), (9, 32), (9, 34), (10, 11), (10, 12), (11, 14), (12, 13), (14, 48), (15, 119), (16, 17), (16, 18), (17, 20), (18, 19), (19, 95), (20, 21), (22, 126), (23, 24), (23, 35), (24, 25), (25, 26), (26, 33), (27, 28), (27, 29), (28, 30), (29, 31), (30, 32), (32, 35), (33, 34), (34, 35), (40, 41), (40, 42), (40, 44), (41, 43), (41, 45), (42, 43), (42, 46), (43, 47), (44, 45), (44, 46), (45, 47), (46, 47), (49, 50), (49, 51), (50, 53), (51, 52), (52, 54), (53, 99), (55, 116), (56, 57), (56, 58), (57, 60), (58, 59), (59, 109), (60, 100), (61, 62), (61, 63), (62, 65), (63, 64), (64, 66), (65, 112), (67, 81), (70, 87), (73, 86), (74, 106), (75, 77), (75, 78), (77, 122), (78, 79), (79, 123), (80, 82), (81, 84), (82, 83), (83, 85), (84, 85), (86, 89), (87, 88), (88, 101), (89, 101), (91, 93), (91, 117), (93, 97), (94, 97), (94, 116), (104, 122), (105, 107), (106, 114), (107, 113), (113, 115), (114, 115)])
me_cube_012.attributes.new('sharp_edge', 'BOOLEAN', 'EDGE').data.foreach_set('value', [ (min(e.vertices), max(e.vertices)) in _k for e in me_cube_012.edges])
_uv = me_cube_012.uv_layers.new(name='UVMap')
_uv.uv.foreach_set('vector', [0.625, 0.0, 0.625, 0.0, 0.625, 0.25, 0.625, 0.25, 0.0, 0.0, 0.0, 0.0, 0.0, 0.0, 0.0, 0.0, 0.0, 0.0, 0.0, 0.0, 0.625, 0.0, 0.0, 0.0, 0.0, 0.0, 0.0, 0.0, 0.0, 0.0, 0.0, 0.0, 0.0, 0.0, 0.625, 0.25, 0.625, 0.25, 0.625, 0.25, 0.625, 0.25, 0.0, 0.0, 0.0, 0.0, 0.0, 0.0, 0.0, 0.0, 0.625, 1.0, 0.625, 1.0, 0.625, 1.0, 0.625, 1.0, 0.0, 0.0, 0.0, 0.0, 0.0, 0.0, 0.625, 0.0, 0.0, 0.0, 0.625, 0.0, 0.625, 0.25, 0.625, 0.25, 0.625, 0.0, 0.0, 0.0, 0.0, 0.0, 0.0, 0.0, 0.0, 0.0, 0.0, 0.0, 0.0, 0.0, 0.0, 0.0, 0.0, 0.0, 0.0, 0.0, 0.0, 0.0, 0.0, 0.0, 0.0, 0.0, 0.0, 0.0, 0.0, 0.0, 0.0, 0.0, 0.0, 0.0, 0.0, 0.0, 0.0, 0.0, 0.0, 0.0, 0.0, 0.0, 0.625, 0.675, 0.625, 0.975, 0.625, 0.975, 0.625, 0.775, 0.625, 0.675, 0.625, 0.775, 0.625, 0.975, 0.625, 0.975, 0.625, 0.975, 0.625, 0.975, 0.625, 0.975, 0.625, 0.975, 0.625, 0.775, 0.625, 0.975, 0.625, 0.975, 0.625, 0.775, 0.625, 0.675, 0.625, 0.775, 0.625, 0.775, 0.625, 0.675, 0.625, 0.975, 0.625, 0.675, 0.625, 0.675, 0.625, 0.975, 0.0, 0.0, 0.0, 0.0, 0.0, 0.0, 0.0, 0.0, 0.0, 0.0, 0.0, 0.0, 0.0, 0.0, 0.0, 0.0, 0.0, 0.0, 0.0, 0.0, 0.0, 0.0, 0.0, 0.0, 0.0, 0.0, 0.0, 0.0, 0.0, 0.0, 0.0, 0.0, 0.0, 0.0, 0.0, 0.0, 0.0, 0.0, 0.0, 0.0, 0.0, 0.0, 0.0, 0.0, 0.0, 0.0, 0.0, 0.0, 0.0, 0.0, 0.0, 0.0, 0.0, 0.0, 0.0, 0.0, 0.0, 0.0, 0.0, 0.0, 0.0, 0.0, 0.0, 0.0, 0.0, 0.0, 0.0, 0.0, 0.0, 0.0, 0.0, 0.0, 0.0, 0.0, 0.0, 0.0, 0.0, 0.0, 0.0, 0.0, 0.0, 0.0, 0.0, 0.0, 0.0, 0.0, 0.0, 0.0, 0.0, 0.0, 0.0, 0.0, 0.0, 0.0, 0.0, 0.0, 0.0, 0.0, 0.0, 0.0, 0.0, 0.0, 0.0, 0.0, 0.0, 0.0, 0.0, 0.0, 0.0, 0.0, 0.0, 0.0, 0.0, 0.0, 0.0, 0.0, 0.0, 0.0, 0.0, 0.0, 0.0, 0.0, 0.0, 0.0, 0.0, 0.0, 0.0, 0.0, 0.0, 0.0, 0.0, 0.0, 0.0, 0.0, 0.0, 0.0, 0.0, 0.0, 0.0, 0.0, 0.0, 0.0, 0.0, 0.0, 0.0, 0.0, 0.0, 0.0, 0.0, 0.0, 0.0, 0.0, 0.0, 0.0, 0.0, 0.0, 0.0, 0.0, 0.0, 0.0, 0.0, 0.0, 0.0, 0.0, 0.0, 0.0, 0.0, 0.0, 0.0, 0.0, 0.0, 0.0, 0.0, 0.0, 0.0, 0.0, 0.0, 0.0, 0.0, 0.0, 0.0, 0.0, 0.0, 0.0, 0.0, 0.0, 0.0, 0.0, 0.0, 0.0, 0.0, 0.0, 0.0, 0.0, 0.0, 0.0, 0.0, 0.0, 0.0, 0.0, 0.0, 0.0, 0.0, 0.0, 0.0, 0.0, 0.0, 0.0, 0.0, 0.0, 0.0, 0.0, 0.0, 0.0, 0.0, 0.0, 0.0, 0.0, 0.0, 0.0, 0.0, 0.0, 0.0, 0.0, 0.0, 0.0, 0.0, 0.0, 0.0, 0.0, 0.0, 0.0, 0.0, 0.0, 0.0, 0.0, 0.0, 0.0, 0.0, 0.0, 0.0, 0.0, 0.0, 0.0, 0.0, 0.0, 0.0, 0.0, 0.0, 0.0, 0.0, 0.0, 0.0, 0.0, 0.0, 0.0, 0.0, 0.0, 0.0, 0.0, 0.0, 0.0, 0.0, 0.0, 0.0, 0.0, 0.0, 0.0, 0.0, 0.0, 0.0, 0.0, 0.0, 0.0, 0.0, 0.0, 0.0, 0.0, 0.0, 0.0, 0.0, 0.0, 0.0, 0.0, 0.0, 0.0, 0.0, 0.0, 0.0, 0.0, 0.0, 0.0, 0.0, 0.0, 0.0, 0.0, 0.0, 0.0, 0.0, 0.0, 0.0, 0.0, 0.0, 0.0, 0.0, 0.0, 0.0, 0.0, 0.0, 0.0, 0.0, 0.0, 0.0, 0.0, 0.0, 0.0, 0.0, 0.0, 0.0, 0.0, 0.0, 0.0, 0.0, 0.0, 0.0, 0.0, 0.0, 0.0, 0.0, 0.0, 0.0, 0.0, 0.0, 0.0, 0.0, 0.0, 0.0, 0.0, 0.0, 0.0, 0.0, 0.0, 0.0, 0.0, 0.0, 0.0, 0.0, 0.0, 0.0, 0.0, 0.0, 0.0, 0.0, 0.0, 0.0, 0.0, 0.0, 0.0, 0.0, 0.0, 0.0, 0.0, 0.0, 0.0, 0.0, 0.0, 0.0, 0.0, 0.0, 0.0, 0.0, 0.0, 0.0, 0.0, 0.0, 0.0, 0.0, 0.0, 0.0, 0.0, 0.0, 0.0, 0.0, 0.0, 0.0, 0.0, 0.0, 0.0, 0.0, 0.0, 0.0, 0.0, 0.0, 0.0, 0.0, 0.0, 0.0, 0.0, 0.0, 0.0, 0.0, 0.0, 0.0, 0.0, 0.0, 0.0, 0.0, 0.0, 0.0, 0.0, 0.0, 0.0, 0.0, 0.0, 0.0, 0.0, 0.0, 0.0, 0.0, 0.0, 0.0, 0.0, 0.0, 0.0, 0.0, 0.0, 0.0, 0.0, 0.0, 0.0, 0.0, 0.0, 0.0, 0.0, 0.0, 0.0, 0.0, 0.0, 0.0, 0.0, 0.0, 0.0, 0.0, 0.0, 0.0, 0.0, 0.0, 0.0, 0.0, 0.0, 0.0, 0.0, 0.0, 0.0, 0.0, 0.0, 0.0, 0.0, 0.0, 0.0, 0.0, 0.0, 0.0, 0.0, 0.0, 0.0, 0.0, 0.0, 0.0, 0.0, 0.0, 0.0, 0.0, 0.0, 0.0, 0.0, 0.0, 0.0, 0.0, 0.0, 0.0, 0.0, 0.0, 0.0, 0.0, 0.0, 0.0, 0.0, 0.0, 0.0, 0.0, 0.0, 0.0, 0.0, 0.0, 0.0, 0.0, 0.0, 0.0, 0.0, 0.0, 0.0, 0.0, 0.0, 0.0, 0.0, 0.0, 0.0, 0.0, 0.0, 0.0, 0.0, 0.0, 0.0, 0.0, 0.0, 0.0, 0.0, 0.0, 0.0, 0.0, 0.0, 0.0, 0.0, 0.0, 0.0, 0.0, 0.0, 0.625, 0.25, 0.625, 0.25, 0.625, 0.25, 0.625, 0.25, 0.0, 0.0, 0.0, 0.0, 0.0, 0.0, 0.0, 0.0, 0.625, 1.0, 0.625, 1.0, 0.625, 1.0, 0.625, 1.0, 0.0, 0.0, 0.0, 0.0, 0.0, 0.0, 0.0, 0.0, 0.0, 0.0, 0.0, 0.0, 0.0, 0.0, 0.625, 1.0, 0.0, 0.0, 0.625, 0.25, 0.0, 0.0, 0.625, 0.25, 0.625, 0.25, 0.0, 0.0, 0.625, 1.0, 0.0, 0.0, 0.0, 0.0, 0.0, 0.0, 0.0, 0.0, 0.0, 0.0, 0.0, 0.0, 0.0, 0.0, 0.0, 0.0, 0.0, 0.0, 0.0, 0.0, 0.0, 0.0, 0.0, 0.0, 0.0, 0.0, 0.0, 0.0, 0.0, 0.0, 0.0, 0.0, 0.0, 0.0, 0.0, 0.0, 0.0, 0.0])
me_cube_012.materials.append(mat_wood)
me_cube_012.materials.append(mat_steel)
me_cube_012.materials.append(mat_red)
me_cube_012.use_remesh_fix_poles = True
me_cube_012.use_remesh_preserve_attributes = False
me_cube_012.update()
me_cube_002 = bpy.data.meshes.new('Cube.002')
me_cube_002.from_pydata([(0.75, -1.0, -0.025), (0.75, -1.0, 0.125), (0.75, -0.6667, 0.125), (0.75, -0.6667, -0.025), (-1.25, -0.6667, 0.025), (-1.25, -1.0, 0.025), (-1.25, -1.0, 0.175), (-1.25, -0.6667, 0.175), (1.25, -0.6667, 0.025), (1.25, -0.6667, 0.175), (1.25, -0.3333, 0.175), (1.25, -0.3333, 0.025), (-0.75, -0.3333, -0.025), (-0.75, -0.6667, -0.025), (-0.75, -0.6667, 0.125), (-0.75, -0.3333, 0.125), (0.75, -0.3333, -0.025), (0.75, -0.3333, 0.125), (0.75, 0.0, 0.125), (0.75, 0.0, -0.025), (-1.25, 0.0, -0.025), (-1.25, -0.3333, -0.025), (-1.25, -0.3333, 0.125), (-1.25, 0.0, 0.125), (1.25, -5.96e-08, -0.025), (1.25, -5.96e-08, 0.125), (1.25, 0.3333, 0.125), (1.25, 0.3333, -0.025), (-0.75, 0.3333, 0.025), (-0.75, -5.96e-08, 0.025), (-0.75, -5.96e-08, 0.175), (-0.75, 0.3333, 0.175), (0.75, 0.3333, 0.025), (0.75, 0.3333, 0.175), (0.75, 0.6667, 0.175), (0.75, 0.6667, 0.025), (-1.25, 0.6667, -0.025), (-1.25, 0.3333, -0.025), (-1.25, 0.3333, 0.125), (-1.25, 0.6667, 0.125), (1.25, 0.6667, -0.025), (1.25, 0.6667, 0.125), (1.25, 1.0, 0.125), (1.25, 1.0, -0.025), (-0.75, 1.0, -0.025), (-0.75, 0.6667, -0.025), (-0.75, 0.6667, 0.125), (-0.75, 1.0, 0.125)], [], [(3, 2, 1, 0), (2, 7, 6, 1), (1, 6, 5, 0), (2, 3, 4, 7), (5, 6, 7, 4), (0, 5, 4, 3), (11, 10, 9, 8), (10, 15, 14, 9), (9, 14, 13, 8), (10, 11, 12, 15), (13, 14, 15, 12), (8, 13, 12, 11), (19, 18, 17, 16), (18, 23, 22, 17), (17, 22, 21, 16), (18, 19, 20, 23), (21, 22, 23, 20), (16, 21, 20, 19), (27, 26, 25, 24), (26, 31, 30, 25), (25, 30, 29, 24), (26, 27, 28, 31), (29, 30, 31, 28), (24, 29, 28, 27), (35, 34, 33, 32), (34, 39, 38, 33), (33, 38, 37, 32), (34, 35, 36, 39), (37, 38, 39, 36), (32, 37, 36, 35), (43, 42, 41, 40), (42, 47, 46, 41), (41, 46, 45, 40), (42, 43, 44, 47), (45, 46, 47, 44), (40, 45, 44, 43)])
_uv = me_cube_002.uv_layers.new(name='UVMap')
_uv.uv.foreach_set('vector', [0.375, 0.7083, 0.625, 0.7083, 0.625, 0.75, 0.375, 0.75, 0.625, 0.7083, 0.875, 0.7083, 0.875, 0.75, 0.625, 0.75, 0.625, 0.75, 0.625, 1.0, 0.375, 1.0, 0.375, 0.75, 0.625, 0.7083, 0.375, 0.7083, 0.375, 0.04167, 0.625, 0.04167, 0.375, 0.0, 0.625, 0.0, 0.625, 0.04167, 0.375, 0.04167, 0.375, 0.75, 0.125, 0.75, 0.125, 0.7083, 0.375, 0.7083, 0.375, 0.7083, 0.625, 0.7083, 0.625, 0.75, 0.375, 0.75, 0.625, 0.7083, 0.875, 0.7083, 0.875, 0.75, 0.625, 0.75, 0.625, 0.75, 0.625, 1.0, 0.375, 1.0, 0.375, 0.75, 0.625, 0.7083, 0.375, 0.7083, 0.375, 0.04167, 0.625, 0.04167, 0.375, 0.0, 0.625, 0.0, 0.625, 0.04167, 0.375, 0.04167, 0.375, 0.75, 0.125, 0.75, 0.125, 0.7083, 0.375, 0.7083, 0.375, 0.7083, 0.625, 0.7083, 0.625, 0.75, 0.375, 0.75, 0.625, 0.7083, 0.875, 0.7083, 0.875, 0.75, 0.625, 0.75, 0.625, 0.75, 0.625, 1.0, 0.375, 1.0, 0.375, 0.75, 0.625, 0.7083, 0.375, 0.7083, 0.375, 0.04167, 0.625, 0.04167, 0.375, 0.0, 0.625, 0.0, 0.625, 0.04167, 0.375, 0.04167, 0.375, 0.75, 0.125, 0.75, 0.125, 0.7083, 0.375, 0.7083, 0.375, 0.7083, 0.625, 0.7083, 0.625, 0.75, 0.375, 0.75, 0.625, 0.7083, 0.875, 0.7083, 0.875, 0.75, 0.625, 0.75, 0.625, 0.75, 0.625, 1.0, 0.375, 1.0, 0.375, 0.75, 0.625, 0.7083, 0.375, 0.7083, 0.375, 0.04167, 0.625, 0.04167, 0.375, 0.0, 0.625, 0.0, 0.625, 0.04167, 0.375, 0.04167, 0.375, 0.75, 0.125, 0.75, 0.125, 0.7083, 0.375, 0.7083, 0.375, 0.7083, 0.625, 0.7083, 0.625, 0.75, 0.375, 0.75, 0.625, 0.7083, 0.875, 0.7083, 0.875, 0.75, 0.625, 0.75, 0.625, 0.75, 0.625, 1.0, 0.375, 1.0, 0.375, 0.75, 0.625, 0.7083, 0.375, 0.7083, 0.375, 0.04167, 0.625, 0.04167, 0.375, 0.0, 0.625, 0.0, 0.625, 0.04167, 0.375, 0.04167, 0.375, 0.75, 0.125, 0.75, 0.125, 0.7083, 0.375, 0.7083, 0.375, 0.7083, 0.625, 0.7083, 0.625, 0.75, 0.375, 0.75, 0.625, 0.7083, 0.875, 0.7083, 0.875, 0.75, 0.625, 0.75, 0.625, 0.75, 0.625, 1.0, 0.375, 1.0, 0.375, 0.75, 0.625, 0.7083, 0.375, 0.7083, 0.375, 0.04167, 0.625, 0.04167, 0.375, 0.0, 0.625, 0.0, 0.625, 0.04167, 0.375, 0.04167, 0.375, 0.75, 0.125, 0.75, 0.125, 0.7083, 0.375, 0.7083])
me_cube_002.materials.append(mat_wood)
me_cube_002.use_remesh_fix_poles = True
me_cube_002.use_remesh_preserve_attributes = False
me_cube_002.update()

# ---- objects
ob_light = bpy.data.objects.new('Light', light_light)
ob_hooman = bpy.data.objects.new('hooman', me_cube)
ob_rock_column_1x1 = bpy.data.objects.new('rock_column_1x1', me_cube_005)
ob_rock_column_3x1 = bpy.data.objects.new('rock_column_3x1', me_cube_004)
ob_rock_column_3x1_low = bpy.data.objects.new('rock_column_3x1_low', me_cube_003)
ob_chest_003 = bpy.data.objects.new('chest.003', me_cube_015)
ob_chest_top = bpy.data.objects.new('chest_top', me_cube_012)
ob_wood_floor = bpy.data.objects.new('wood_floor', me_cube_002)

# ---- transforms, parenting, visibility, modifiers, constraints
ob_light.location = (-48.92, -58.99, 26.9)
ob_light.rotation_euler = (0.6503, 0.05522, 5.008)
ob_light.lock_rotations_4d = False
ob_light.empty_display_type = 'ARROWS'
ob_light.color = (0.0, 0.0, 0.0, 0.0)
ob_light.lineart.crease_threshold = 0.0
ob_hooman.location = (-2.0, 0.0, 1.0)
ob_rock_column_1x1.location = (0.0, 0.0, 0.0)
ob_rock_column_1x1.lock_rotations_4d = False
ob_rock_column_1x1.empty_display_type = 'ARROWS'
ob_rock_column_1x1.lineart.crease_threshold = 0.0
_m = ob_rock_column_1x1.modifiers.new('Subdivision', 'SUBSURF')
_m.subdivision_type = 'SIMPLE'
_m.levels = 2
_m.render_levels = 1
_m = ob_rock_column_1x1.modifiers.new('Displace', 'DISPLACE')
_m.mid_level = 0.3
_m.strength = 1.5
_m.texture_coords = 'GLOBAL'
_m = ob_rock_column_1x1.modifiers.new('Decimate', 'DECIMATE')
_m.ratio = 0.15
ob_rock_column_3x1.location = (5.0, 0.0, 0.0)
ob_rock_column_3x1.lock_rotations_4d = False
ob_rock_column_3x1.empty_display_type = 'ARROWS'
ob_rock_column_3x1.lineart.crease_threshold = 0.0
_m = ob_rock_column_3x1.modifiers.new('Subdivision', 'SUBSURF')
_m.subdivision_type = 'SIMPLE'
_m.levels = 2
_m.render_levels = 1
_m = ob_rock_column_3x1.modifiers.new('Displace', 'DISPLACE')
_m.mid_level = 0.3
_m.strength = 1.5
_m.texture_coords = 'GLOBAL'
_m = ob_rock_column_3x1.modifiers.new('Decimate', 'DECIMATE')
_m.ratio = 0.15
ob_rock_column_3x1_low.location = (12.0, 0.0, 0.0)
ob_rock_column_3x1_low.lock_rotations_4d = False
ob_rock_column_3x1_low.empty_display_type = 'ARROWS'
ob_rock_column_3x1_low.lineart.crease_threshold = 0.0
_m = ob_rock_column_3x1_low.modifiers.new('Subdivision', 'SUBSURF')
_m.subdivision_type = 'SIMPLE'
_m.levels = 2
_m.render_levels = 1
_m = ob_rock_column_3x1_low.modifiers.new('Displace', 'DISPLACE')
_m.mid_level = 0.3
_m.strength = 1.5
_m.texture_coords = 'GLOBAL'
_m = ob_rock_column_3x1_low.modifiers.new('Decimate', 'DECIMATE')
_m.ratio = 0.15
ob_chest_003.location = (-5.0, 0.0, 0.0)
_m = ob_chest_003.modifiers.new('Auto Smooth', 'NODES')
_m.node_group = ng_auto_smooth
_gi = [s.identifier for s in ng_auto_smooth.interface.items_tree if s.item_type == 'SOCKET' and s.in_out == 'INPUT']
_m[_gi[1]] = 3.142  # Angle
ob_chest_top.parent = ob_chest_003
ob_chest_top.matrix_parent_inverse = Matrix(((1.0, -0.0, 0.0, 5.0), (-0.0, 1.0, -0.0, 0.0), (0.0, 0.0, 1.0, -0.0), (-0.0, 0.0, -0.0, 1.0)))
ob_chest_top.location = (-5.0, 0.525, 0.5)
ob_chest_top.rotation_mode = 'QUATERNION'
ob_chest_top.rotation_quaternion = (1.0, 0.0, 0.0, 0.0)
_m = ob_chest_top.modifiers.new('Auto Smooth', 'NODES')
_m.node_group = ng_auto_smooth
_gi = [s.identifier for s in ng_auto_smooth.interface.items_tree if s.item_type == 'SOCKET' and s.in_out == 'INPUT']
_m[_gi[1]] = 3.142  # Angle
ob_wood_floor.location = (0.0, 0.0, 0.0)

# ---- collection membership
col_collection.objects.link(ob_light)
col_collection.objects.link(ob_hooman)
col_rock_column_1x1.objects.link(ob_rock_column_1x1)
col_rock_column_3x1.objects.link(ob_rock_column_3x1)
col_rock_column_3x1_low.objects.link(ob_rock_column_3x1_low)
col_chest.objects.link(ob_chest_003)
col_chest.objects.link(ob_chest_top)
col_wood_floor.objects.link(ob_wood_floor)
def _layer_coll(name, lc=None):
    lc = lc or bpy.context.view_layer.layer_collection
    for c in lc.children:
        if c.name == name: return c
        r = _layer_coll(name, c)
        if r: return r
_layer_coll('rock_column_1x1').exclude = True
_layer_coll('rock_column_3x1').exclude = True
_layer_coll('rock_column_3x1_low').exclude = True
_layer_coll('chest').exclude = True

# ---- scene / render settings (as saved in the file)
scene.frame_start = 1; scene.frame_end = 250; scene.frame_set(0)
scene.render.engine = 'BLENDER_EEVEE_NEXT'
scene.cycles.sampling_pattern = 'TABULATED_SOBOL'
scene.cycles.use_light_tree = False
scene.view_settings.view_transform = 'Filmic'
bpy.context.view_layer.update()

# ---- added for rendering (the .blend has no active camera): camera
cam_auto = bpy.data.cameras.new('AutoCamera')
cam_auto.lens = 50.0
cam_auto.sensor_width = 36.0
cam_auto.clip_end = 1000.0
ob_auto_camera = bpy.data.objects.new('AutoCamera', cam_auto)
scene.collection.objects.link(ob_auto_camera)
ob_auto_camera.location = (6.70758, -8.2491, 7.34107)
ob_auto_camera.rotation_euler = (1.09748, -7.21219e-08, 0.694738)
scene.camera = ob_auto_camera
bpy.context.view_layer.update()
